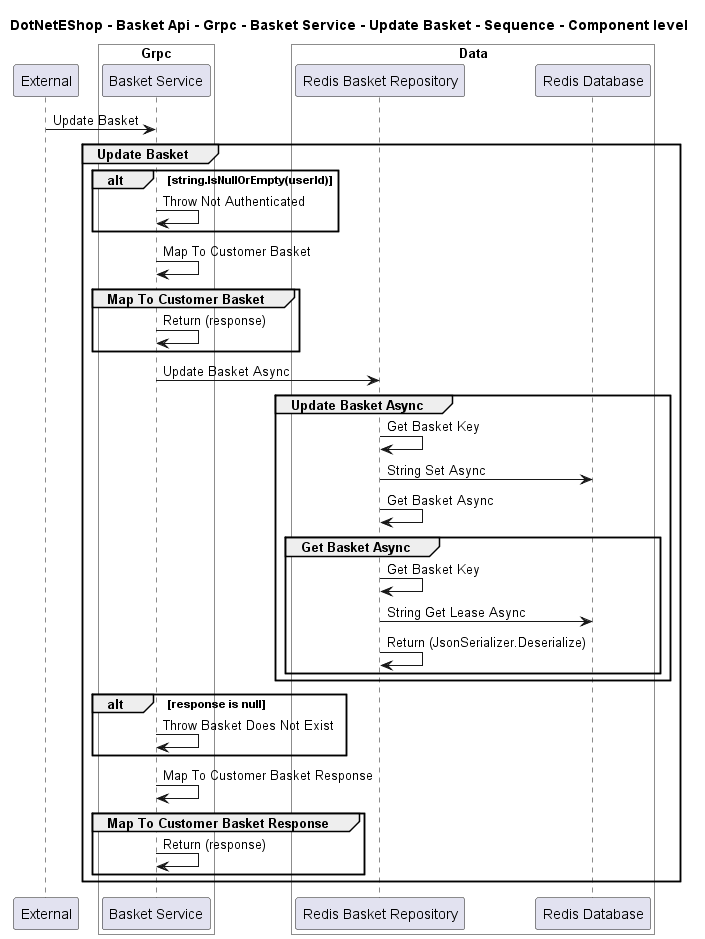

The diagram above was rendered by PlantUML. Its source (embedded in the PNG):
@startuml

title DotNetEShop - Basket Api - Grpc - Basket Service - Update Basket - Sequence - Component level

participant "External" as C4InterFlow.SoftwareSystems.ExternalSystem

box "Basket Api" #White
    
box "Grpc" #White
    participant "Basket Service" as DotNetEShop.SoftwareSystems.BasketApi.Containers.Grpc.Components.BasketService
end box

    
box "Data" #White
    participant "Redis Basket Repository" as DotNetEShop.SoftwareSystems.BasketApi.Containers.Data.Components.RedisBasketRepository
    participant "Redis Database" as DotNetEShop.SoftwareSystems.BasketApi.Containers.Data.Components.RedisDatabase
end box

end box


C4InterFlow.SoftwareSystems.ExternalSystem -> DotNetEShop.SoftwareSystems.BasketApi.Containers.Grpc.Components.BasketService : Update Basket
group Update Basket
alt string.IsNullOrEmpty(userId)
DotNetEShop.SoftwareSystems.BasketApi.Containers.Grpc.Components.BasketService -> DotNetEShop.SoftwareSystems.BasketApi.Containers.Grpc.Components.BasketService : Throw Not Authenticated
end
DotNetEShop.SoftwareSystems.BasketApi.Containers.Grpc.Components.BasketService -> DotNetEShop.SoftwareSystems.BasketApi.Containers.Grpc.Components.BasketService : Map To Customer Basket
group Map To Customer Basket
DotNetEShop.SoftwareSystems.BasketApi.Containers.Grpc.Components.BasketService -> DotNetEShop.SoftwareSystems.BasketApi.Containers.Grpc.Components.BasketService : Return (response)
end
DotNetEShop.SoftwareSystems.BasketApi.Containers.Grpc.Components.BasketService -> DotNetEShop.SoftwareSystems.BasketApi.Containers.Data.Components.RedisBasketRepository : Update Basket Async
group Update Basket Async
DotNetEShop.SoftwareSystems.BasketApi.Containers.Data.Components.RedisBasketRepository -> DotNetEShop.SoftwareSystems.BasketApi.Containers.Data.Components.RedisBasketRepository : Get Basket Key
DotNetEShop.SoftwareSystems.BasketApi.Containers.Data.Components.RedisBasketRepository -> DotNetEShop.SoftwareSystems.BasketApi.Containers.Data.Components.RedisDatabase : String Set Async
DotNetEShop.SoftwareSystems.BasketApi.Containers.Data.Components.RedisBasketRepository -> DotNetEShop.SoftwareSystems.BasketApi.Containers.Data.Components.RedisBasketRepository : Get Basket Async
group Get Basket Async
DotNetEShop.SoftwareSystems.BasketApi.Containers.Data.Components.RedisBasketRepository -> DotNetEShop.SoftwareSystems.BasketApi.Containers.Data.Components.RedisBasketRepository : Get Basket Key
DotNetEShop.SoftwareSystems.BasketApi.Containers.Data.Components.RedisBasketRepository -> DotNetEShop.SoftwareSystems.BasketApi.Containers.Data.Components.RedisDatabase : String Get Lease Async
DotNetEShop.SoftwareSystems.BasketApi.Containers.Data.Components.RedisBasketRepository -> DotNetEShop.SoftwareSystems.BasketApi.Containers.Data.Components.RedisBasketRepository : Return (JsonSerializer.Deserialize)
end
end
alt response is null
DotNetEShop.SoftwareSystems.BasketApi.Containers.Grpc.Components.BasketService -> DotNetEShop.SoftwareSystems.BasketApi.Containers.Grpc.Components.BasketService : Throw Basket Does Not Exist
end
DotNetEShop.SoftwareSystems.BasketApi.Containers.Grpc.Components.BasketService -> DotNetEShop.SoftwareSystems.BasketApi.Containers.Grpc.Components.BasketService : Map To Customer Basket Response
group Map To Customer Basket Response
DotNetEShop.SoftwareSystems.BasketApi.Containers.Grpc.Components.BasketService -> DotNetEShop.SoftwareSystems.BasketApi.Containers.Grpc.Components.BasketService : Return (response)
end
end


@enduml